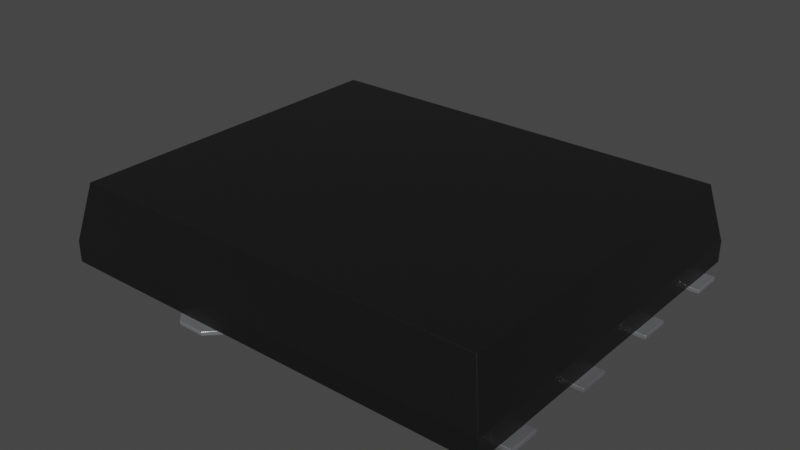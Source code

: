 # Source: PowerPAK_SO-8_Single.blend  (saved by Blender 4.1.24; exported with 4.5.12 LTS)
import bpy
from mathutils import Matrix  # noqa: F401  (used for matrix-valued properties, if any)

bpy.ops.wm.read_factory_settings(use_empty=True)
scene = bpy.context.scene
scene.name = 'Scene'

# ---- collections
col_collection = bpy.data.collections.new('Collection'); scene.collection.children.link(col_collection)

# ---- materials (node trees are filled in below, after node groups)
mat_plastic_chip = bpy.data.materials.new('plastic_chip')
mat_plastic_chip.use_transparent_shadow = False
mat_plastic_chip.preview_render_type = 'CUBE'
mat_metal_pins = bpy.data.materials.new('metal_pins')
mat_metal_pins.use_transparent_shadow = False
mat_metal_pins.preview_render_type = 'CUBE'

# ---- material node trees
mat_plastic_chip.use_nodes = True; mat_plastic_chip.node_tree.nodes.clear()
_N = mat_plastic_chip.node_tree.nodes; _L = mat_plastic_chip.node_tree.links
n0 = _N.new('ShaderNodeBsdfPrincipled'); n0.name = 'Principled BSDF'; n0.location = (10, 300)
n0.distribution = 'GGX'
n0.subsurface_method = 'BURLEY'
n0.inputs[0].default_value = (0.009312, 0.009312, 0.009312, 1.0)
n0.inputs[1].default_value = 0.1372
n0.inputs[2].default_value = 0.3706
n0.inputs[3].default_value = 1.45
n0.inputs[27].default_value = (0.0, 0.0, 0.0, 1.0)
n0.inputs[28].default_value = 1.0
n1 = _N.new('ShaderNodeOutputMaterial'); n1.name = 'Material Output'; n1.location = (300, 300)
n2 = _N.new('ShaderNodeTexNoise'); n2.name = 'Noise Texture'; n2.location = (-893, 54)
n2.inputs[2].default_value = 200.0
n2.inputs[3].default_value = 3.6
n2.inputs[4].default_value = 0.8375
n3 = _N.new('ShaderNodeBump'); n3.name = 'Bump'; n3.location = (-604, -53)
n3.inputs[0].default_value = 0.08
n3.inputs[1].default_value = 1.0
n3.inputs[2].default_value = 1.0
_L.new(n0.outputs[0], n1.inputs[0])
_L.new(n2.outputs[0], n3.inputs[3])
_L.new(n3.outputs[0], n0.inputs[5])
n1.is_active_output = True
mat_metal_pins.use_nodes = True; mat_metal_pins.node_tree.nodes.clear()
_N = mat_metal_pins.node_tree.nodes; _L = mat_metal_pins.node_tree.links
n0 = _N.new('ShaderNodeMapping'); n0.name = 'Mapping'; n0.location = (-1447, -91)
n0.inputs[3].default_value = (4.8, 1.2, 1.1)
n1 = _N.new('ShaderNodeBsdfPrincipled'); n1.name = 'Principled BSDF'; n1.location = (-560, 254)
n1.distribution = 'GGX'
n1.subsurface_method = 'BURLEY'
n1.inputs[1].default_value = 0.7818
n1.inputs[2].default_value = 0.2886
n1.inputs[3].default_value = 1.45
n1.inputs[13].default_value = 0.0
n1.inputs[27].default_value = (0.0, 0.0, 0.0, 1.0)
n1.inputs[28].default_value = 1.0
n2 = _N.new('ShaderNodeOutputMaterial'); n2.name = 'Material Output.002'; n2.location = (-205, 253)
n2.width = 213
n3 = _N.new('ShaderNodeTexNoise'); n3.name = 'Noise Texture.002'; n3.location = (-1228, -73)
n3.inputs[2].default_value = 0.1
n3.inputs[3].default_value = 7.0
n3.inputs[4].default_value = 0.6
n3.inputs[8].default_value = 0.4
n4 = _N.new('ShaderNodeTexCoord'); n4.name = 'Texture Coordinate'; n4.location = (-1636, -116)
n5 = _N.new('ShaderNodeMix'); n5.name = 'Mix.001'; n5.location = (-921, 45)
n5.data_type = 'RGBA'
n5.inputs[6].default_value = (0.9398, 0.9547, 1.0, 1.0)
n5.inputs[7].default_value = (0.13, 0.1259, 0.1359, 1.0)
n6 = _N.new('ShaderNodeBump'); n6.name = 'Bump.001'; n6.location = (-1001, -227)
n6.inputs[0].default_value = 0.05
n6.inputs[1].default_value = 0.01
n6.inputs[2].default_value = 1.0
_L.new(n1.outputs[0], n2.inputs[0])
_L.new(n3.outputs[0], n6.inputs[3])
_L.new(n0.outputs[0], n3.inputs[0])
_L.new(n3.outputs[0], n5.inputs[0])
_L.new(n4.outputs[3], n0.inputs[0])
_L.new(n5.outputs[2], n1.inputs[0])
_L.new(n6.outputs[0], n1.inputs[5])
n2.is_active_output = True

# ---- world
world_world = bpy.data.worlds.new('World'); scene.world = world_world
world_world.use_nodes = True; world_world.node_tree.nodes.clear()
_N = world_world.node_tree.nodes; _L = world_world.node_tree.links
n0 = _N.new('ShaderNodeOutputWorld'); n0.name = 'World Output'; n0.location = (300, 300)
n1 = _N.new('ShaderNodeBackground'); n1.name = 'Background'; n1.location = (10, 300)
n1.inputs[0].default_value = (0.05088, 0.05088, 0.05088, 1.0)
_L.new(n1.outputs[0], n0.inputs[0])
n0.is_active_output = True
world_world.color = (0.05088, 0.05088, 0.05088)
world_world.use_sun_shadow = False
world_world.sun_shadow_jitter_overblur = 0.0

# ---- meshes
me_shape_9_indexedfaceset = bpy.data.meshes.new('SHAPE_9_IndexedFaceSet')
me_shape_9_indexedfaceset.from_pydata([(-0.52, -2.45, 0.05), (-0.445, -2.085, 0.05), (-0.445, -2.375, 0.05), (-2.783, -2.288, 1.09), (2.783, -2.288, 1.09), (2.945, -2.45, 0.33), (2.783, 2.288, 1.09), (-2.945, -2.45, 0.05), (-2.783, 2.288, 1.09), (2.945, 2.45, 0.33), (-2.945, -2.45, 0.33), (-2.945, 2.45, 0.33), (-2.945, 2.085, 0.05), (-2.945, 0.4217, 0.05), (2.945, -2.45, 0.05), (2.945, -0.4217, 0.05), (2.945, 1.675, 0.05), (-0.995, -2.575, 0.05), (-1.12, 2.45, 0.05), (-2.945, 2.45, 0.05), (-2.465, 0.4217, 0.05), (-2.465, -0.8317, 0.05), (-2.945, -1.675, 0.05), (-2.465, -1.675, 0.05), (-2.465, -2.085, 0.05), (-2.945, -2.085, 0.05), (-0.52, 2.45, 0.05), (-2.945, -0.8317, 0.05), (-3.075, -0.4217, 0.05), (-2.945, 1.675, 0.05), (-2.945, 0.8317, 0.05), (2.945, 2.45, 0.05), (-0.445, 2.375, 0.05), (-0.445, 2.085, 0.05), (2.945, 2.085, 0.05), (2.465, 0.8317, 0.05), (2.945, 0.4217, 0.05), (2.945, -0.8317, 0.05), (-0.645, -2.575, 0.05), (-0.445, -2.085, 0.0), (3.075, -2.085, 0.0), (3.075, -2.085, 0.05), (2.945, -2.085, 0.05), (-0.995, -2.575, 0.0), (-1.12, -2.45, 0.05), (-2.465, -1.675, 0.0), (-2.465, -2.085, 0.0), (-3.075, -1.675, 0.0), (-2.465, -0.8317, 0.0), (-2.465, -0.4217, 0.0), (-2.945, -0.4217, 0.05), (-2.465, -0.4217, 0.05), (-2.465, 0.8317, 0.05), (-2.465, 0.4217, 0.0), (-3.075, 0.8317, 0.0), (-2.465, 0.8317, 0.0), (-2.465, 1.675, 0.0), (-2.465, 2.085, 0.0), (-2.465, 1.675, 0.05), (-2.465, 2.085, 0.05), (-1.195, 2.375, 0.0), (-1.195, 2.375, 0.05), (-0.995, 2.575, 0.05), (-1.195, -2.375, 0.0), (-1.195, -2.375, 0.05), (-0.645, 2.575, 0.05), (-3.075, -2.085, 0.05), (-3.075, -1.675, 0.05), (-3.075, -0.8317, 0.05), (-3.075, -0.4217, 0.0), (-3.075, 1.675, 0.0), (-3.075, 1.675, 0.05), (-3.075, 2.085, 0.05), (-3.075, 0.4217, 0.05), (-3.075, 0.8317, 0.05), (3.075, 2.085, 0.05), (3.075, 1.675, 0.0), (3.075, 1.675, 0.05), (2.465, 1.675, 0.05), (2.945, 0.8317, 0.05), (3.075, 0.8317, 0.05), (2.465, 1.675, 0.0), (3.075, 0.4217, 0.05), (3.075, -0.4217, 0.05), (3.075, -0.4217, 0.0), (2.465, 0.4217, 0.0), (2.465, 0.4217, 0.05), (2.465, -0.4217, 0.05), (3.075, -1.675, 0.0), (3.075, -1.675, 0.05), (2.945, -1.675, 0.05), (3.075, -0.8317, 0.0), (3.075, -0.8317, 0.05), (2.465, -0.8317, 0.05), (2.465, -0.8317, 0.0), (2.465, -1.675, 0.05), (2.465, -1.675, 0.0), (-0.645, -2.575, 0.0), (-0.445, 2.375, 0.0), (-0.445, 2.085, 0.0), (3.075, 2.085, 0.0), (2.465, 0.8317, 0.0), (3.075, 0.8317, 0.0), (3.075, 0.4217, 0.0), (2.465, -0.4217, 0.0), (-0.445, -2.375, 0.0), (-3.075, -2.085, 0.0), (-3.075, -0.8317, 0.0), (-3.075, 0.4217, 0.0), (-3.075, 2.085, 0.0), (-0.995, 2.575, 0.0), (-0.645, 2.575, 0.0)], [], [(11, 8, 6, 9), (26, 65, 62, 18), (10, 3, 8, 11), (4, 5, 9, 6), (85, 103, 82, 36, 86), (3, 10, 5, 4), (49, 69, 28, 50, 51), (50, 27, 22, 25, 7, 10, 11, 19, 12, 29, 30, 13), (94, 91, 92, 37, 93), (70, 56, 58, 29, 71), (90, 37, 15, 36, 79, 16, 34, 31, 9, 5, 14, 42), (100, 99, 33, 34, 75), (32, 98, 111, 65, 26), (22, 67, 66, 25), (50, 28, 68, 27), (12, 72, 71, 29), (30, 74, 73, 13), (77, 75, 34, 16), (35, 78, 16, 79), (82, 80, 79, 36), (87, 86, 36, 15), (41, 89, 90, 42), (92, 83, 15, 37), (95, 93, 37, 90), (1, 2, 105, 39), (58, 59, 12, 19, 18, 61, 64, 44, 7, 25, 24, 23, 22, 27, 21, 51, 50, 13, 20, 52, 30, 29), (38, 17, 43, 97), (45, 47, 67, 22, 23), (97, 105, 2, 0, 38), (23, 24, 46, 45), (106, 46, 24, 25, 66), (63, 43, 17, 44, 64), (51, 21, 48, 49), (39, 40, 41, 42, 1), (57, 109, 72, 12, 59), (59, 58, 56, 57), (110, 60, 61, 18, 62), (107, 48, 21, 27, 68), (68, 28, 69, 107), (108, 53, 20, 13, 73), (55, 54, 74, 30, 52), (64, 61, 60, 63), (0, 44, 17, 38), (5, 10, 7, 44, 0, 14), (66, 67, 47, 106), (71, 72, 109, 70), (6, 8, 3, 4), (73, 74, 54, 108), (32, 33, 99, 98), (102, 101, 35, 79, 80), (2, 1, 42, 14, 0), (75, 77, 76, 100), (81, 76, 77, 16, 78), (31, 26, 18, 19, 11, 9), (78, 35, 101, 81), (80, 82, 103, 102), (86, 87, 104, 85), (89, 41, 40, 88), (83, 92, 91, 84), (88, 96, 95, 90, 89), (84, 104, 87, 15, 83), (93, 95, 96, 94), (33, 32, 26, 31, 34), (106, 47, 45, 46), (105, 97, 43, 63, 60, 110, 111, 98, 99, 100, 76, 81, 101, 102, 103, 85, 104, 84, 91, 94, 96, 88, 40, 39), (107, 69, 49, 48), (108, 54, 55, 53), (70, 109, 57, 56), (62, 65, 111, 110), (52, 20, 53, 55)])
me_shape_9_indexedfaceset.polygons.foreach_set('use_smooth', [True] * 70)
me_shape_9_indexedfaceset.polygons.foreach_set('material_index', [0, 1, 0, 0, 1, 0, 1, 0, 1, 1, 0, 1, 1, 1, 1, 1, 1, 1, 0, 1, 0, 1, 1, 0, 1, 0, 1, 1, 1, 1, 1, 1, 1, 1, 1, 1, 1, 1, 1, 1, 1, 1, 1, 0, 1, 1, 0, 1, 1, 1, 0, 1, 1, 0, 1, 1, 1, 1, 1, 1, 1, 1, 0, 1, 1, 1, 1, 1, 1, 1])
_k = set([(0, 2), (0, 14), (0, 38), (0, 44), (1, 2), (1, 39), (1, 42), (3, 4), (3, 8), (3, 10), (4, 5), (4, 6), (5, 9), (5, 10), (5, 14), (6, 8), (6, 9), (7, 10), (7, 25), (7, 44), (8, 11), (9, 11), (9, 31), (10, 11), (11, 19), (12, 19), (12, 29), (12, 59), (12, 72), (13, 20), (13, 30), (13, 50), (13, 73), (14, 42), (15, 36), (15, 37), (15, 83), (15, 87), (16, 34), (16, 77), (16, 78), (16, 79), (17, 38), (17, 44), (18, 19), (18, 26), (18, 61), (18, 62), (20, 52), (20, 53), (21, 27), (21, 48), (21, 51), (22, 23), (22, 25), (22, 27), (22, 67), (23, 24), (23, 45), (24, 25), (24, 46), (25, 66), (26, 31), (26, 32), (26, 65), (27, 50), (27, 68), (28, 50), (28, 68), (28, 69), (29, 30), (29, 58), (29, 71), (30, 52), (30, 74), (31, 34), (32, 33), (33, 34), (33, 99), (34, 75), (35, 78), (35, 79), (35, 101), (36, 79), (36, 82), (36, 86), (37, 90), (37, 92), (37, 93), (39, 40), (39, 105), (40, 41), (40, 88), (41, 42), (41, 89), (42, 90), (43, 63), (43, 97), (44, 64), (45, 46), (45, 47), (46, 106), (47, 67), (47, 106), (48, 49), (48, 107), (49, 51), (49, 69), (50, 51), (52, 55), (53, 55), (53, 108), (54, 55), (54, 74), (54, 108), (56, 57), (56, 58), (56, 70), (57, 59), (57, 109), (58, 59), (60, 63), (60, 110), (61, 64), (62, 65), (66, 67), (66, 106), (68, 107), (69, 107), (70, 71), (70, 109), (71, 72), (72, 109), (73, 74), (73, 108), (75, 77), (75, 100), (76, 77), (76, 81), (76, 100), (78, 81), (79, 80), (80, 82), (80, 102), (81, 101), (82, 103), (83, 84), (83, 92), (84, 91), (84, 104), (85, 86), (85, 103), (85, 104), (86, 87), (87, 104), (88, 89), (88, 96), (89, 90), (90, 95), (91, 92), (91, 94), (93, 94), (93, 95), (94, 96), (95, 96), (97, 105), (98, 99), (98, 111), (99, 100), (101, 102), (102, 103), (110, 111)])
me_shape_9_indexedfaceset.attributes.new('sharp_edge', 'BOOLEAN', 'EDGE').data.foreach_set('value', [ (min(e.vertices), max(e.vertices)) in _k for e in me_shape_9_indexedfaceset.edges])
_uv = me_shape_9_indexedfaceset.uv_layers.new(name='UVMap')
_uv.uv.foreach_set('vector', [0.0, 0.0, 0.02743, 1.0, 0.9726, 1.0, 1.0, 0.0, 1.0, 0.0, 0.7917, 1.0, 0.2083, 1.0, 0.0, 0.0, 0.0, 0.0, 0.03297, 1.0, 0.967, 1.0, 1.0, 0.0, 0.03297, 1.0, 0.0, 0.0, 1.0, 0.0, 0.967, 1.0, 0.0, 0.0, 1.0, 0.0, 1.0, 1.0, 0.7869, 1.0, 0.0, 1.0, 0.02743, 1.0, 0.0, 0.0, 1.0, 0.0, 0.9726, 1.0, 1.0, 0.0, 0.0, 0.0, 0.0, 1.0, 0.2131, 1.0, 1.0, 1.0, 0.4139, 0.0, 0.3303, 0.0, 0.1582, 0.0, 0.07449, 0.0, 0.0, 0.0, 0.0, 1.0, 1.0, 1.0, 1.0, 0.0, 0.9255, 0.0, 0.8418, 0.0, 0.6697, 0.0, 0.5861, 0.0, 0.0, 0.0, 1.0, 0.0, 1.0, 1.0, 0.7869, 1.0, 0.0, 1.0, 0.0, 0.0, 1.0, 0.0, 1.0, 1.0, 0.2131, 1.0, 0.0, 1.0, 0.1582, 0.0, 0.3303, 0.0, 0.4139, 0.0, 0.5861, 0.0, 0.6697, 0.0, 0.8418, 0.0, 0.9255, 0.0, 1.0, 0.0, 1.0, 1.0, 0.0, 1.0, 0.0, 0.0, 0.07449, 0.0, 1.0, 0.0, 0.0, 0.0, 0.0, 1.0, 0.9631, 1.0, 1.0, 1.0, 1.0, 0.0, 1.0, 0.0, 0.0, 1.0, 0.0, 1.0, 0.625, 0.375, 1.0, 1.0, 1.0, 0.0, 0.0, 0.0, 0.0, 1.0, 1.0, 1.0, 1.0, 0.0, 0.0, 0.0, 0.0, 1.0, 1.0, 1.0, 1.0, 0.0, 0.0, 0.0, 0.0, 1.0, 1.0, 1.0, 1.0, 0.0, 0.0, 0.0, 0.0, 1.0, 0.0, 1.0, 1.0, 1.0, 1.0, 0.0, 0.0, 0.0, 0.0, 0.0, 1.0, 0.0, 1.0, 1.0, 0.0, 1.0, 0.0, 1.0, 1.0, 1.0, 1.0, 0.0, 0.0, 0.0, 0.0, 0.0, 1.0, 0.0, 1.0, 1.0, 0.0, 1.0, 0.0, 1.0, 1.0, 1.0, 1.0, 0.0, 0.0, 0.0, 0.0, 1.0, 1.0, 1.0, 1.0, 0.0, 0.0, 0.0, 0.0, 0.0, 1.0, 0.0, 1.0, 1.0, 0.0, 1.0, 1.0, 1.0, 0.0, 1.0, 0.0, 0.0, 1.0, 0.0, 0.8418, 0.263, 0.9255, 0.263, 0.9255, 0.0, 1.0, 0.0, 1.0, 1.0, 0.9847, 0.9589, 0.01531, 0.9589, 0.0, 1.0, 0.0, 0.0, 0.07449, 0.0, 0.07449, 0.263, 0.1582, 0.263, 0.1582, 0.0, 0.3303, 0.0, 0.3303, 0.263, 0.4139, 0.263, 0.4139, 0.0, 0.5861, 0.0, 0.5861, 0.263, 0.6697, 0.263, 0.6697, 0.0, 0.8418, 0.0, 1.0, 1.0, 0.0, 1.0, 0.0, 0.0, 1.0, 0.0, 1.0, 0.0, 0.0, 0.0, 0.0, 1.0, 0.2131, 1.0, 1.0, 1.0, 0.0, 0.0, 1.0, 1.0, 1.0, 1.0, 0.625, 0.625, 0.0, 0.0, 1.0, 1.0, 0.0, 1.0, 0.0, 0.0, 1.0, 0.0, 0.0, 0.0, 1.0, 0.0, 1.0, 1.0, 0.2131, 1.0, 0.0, 1.0, 0.0, 1.0, 1.0, 0.0, 1.0, 0.0, 0.375, 0.625, 0.0, 1.0, 1.0, 1.0, 0.0, 1.0, 0.0, 0.0, 1.0, 0.0, 0.0, 0.0, 1.0, 0.0, 1.0, 1.0, 0.9631, 1.0, 0.0, 1.0, 1.0, 0.0, 0.0, 0.0, 0.0, 1.0, 0.2131, 1.0, 1.0, 1.0, 1.0, 1.0, 0.0, 1.0, 0.0, 0.0, 1.0, 0.0, 1.0, 1.0, 0.0, 0.0, 0.0, 0.0, 0.375, 0.375, 1.0, 1.0, 0.0, 0.0, 1.0, 0.0, 1.0, 1.0, 0.2131, 1.0, 0.0, 1.0, 0.0, 1.0, 1.0, 1.0, 1.0, 0.0, 0.0, 0.0, 0.0, 0.0, 1.0, 0.0, 1.0, 1.0, 0.2131, 1.0, 0.0, 1.0, 1.0, 0.0, 0.0, 0.0, 0.0, 1.0, 0.2131, 1.0, 1.0, 1.0, 0.0, 1.0, 1.0, 1.0, 1.0, 0.0, 0.0, 0.0, 1.0, 1.0, 0.0, 1.0, 0.2083, 0.0, 0.7917, 0.0, 1.0, 1.0, 0.0, 1.0, 0.0, 0.0, 0.3098, 0.0, 0.4117, 0.0, 1.0, 0.0, 0.0, 1.0, 1.0, 1.0, 1.0, 0.0, 0.0, 0.0, 0.0, 1.0, 1.0, 1.0, 1.0, 0.0, 0.0, 0.0, 1.0, 1.0, 0.0, 1.0, 0.0, 0.0, 1.0, 0.0, 0.0, 1.0, 1.0, 1.0, 1.0, 0.0, 0.0, 0.0, 1.0, 1.0, 0.0, 1.0, 0.0, 0.0, 1.0, 0.0, 1.0, 0.0, 0.0, 0.0, 0.0, 1.0, 0.7869, 1.0, 1.0, 1.0, 0.02165, 0.2055, 0.02165, 1.0, 1.0, 1.0, 1.0, 0.0, 0.0, 0.0, 1.0, 1.0, 0.0, 1.0, 0.0, 0.0, 1.0, 0.0, 0.0, 0.0, 1.0, 0.0, 1.0, 1.0, 0.7869, 1.0, 0.0, 1.0, 1.0, 0.0, 0.4117, 0.0, 0.3098, 0.0, 0.0, 0.0, 0.0, 1.0, 1.0, 1.0, 1.0, 1.0, 0.0, 1.0, 0.0, 0.0, 1.0, 0.0, 1.0, 1.0, 0.0, 1.0, 0.0, 0.0, 1.0, 0.0, 1.0, 1.0, 0.0, 1.0, 0.0, 0.0, 1.0, 0.0, 1.0, 1.0, 0.0, 1.0, 0.0, 0.0, 1.0, 0.0, 1.0, 1.0, 0.0, 1.0, 0.0, 0.0, 1.0, 0.0, 1.0, 0.0, 0.0, 0.0, 0.0, 1.0, 0.7869, 1.0, 1.0, 1.0, 1.0, 0.0, 0.0, 0.0, 0.0, 1.0, 0.7869, 1.0, 1.0, 1.0, 1.0, 1.0, 0.0, 1.0, 0.0, 0.0, 1.0, 0.0, 0.02165, 0.0, 0.02165, 0.7945, 0.0, 1.0, 1.0, 1.0, 1.0, 0.0, 0.0, 0.0, 0.0, 1.0, 1.0, 1.0, 1.0, 0.0, 0.03883, 0.1756, 0.0, 0.1288, 0.0, 0.04684, 0.03883, 0.0, 0.9612, 0.0, 1.0, 0.04684, 1.0, 0.1288, 0.9612, 0.1756, 0.9049, 0.1756, 0.9049, 1.0, 0.8252, 1.0, 0.8252, 0.8571, 0.6615, 0.8571, 0.6615, 1.0, 0.5819, 1.0, 0.5819, 0.8571, 0.4181, 0.8571, 0.4181, 1.0, 0.3385, 1.0, 0.3385, 0.8571, 0.1748, 0.8571, 0.1748, 1.0, 0.09515, 1.0, 0.09515, 0.1756, 0.0, 0.0, 0.0, 1.0, 1.0, 1.0, 1.0, 0.0, 0.0, 0.0, 0.0, 1.0, 1.0, 1.0, 1.0, 0.0, 0.0, 0.0, 0.0, 1.0, 1.0, 1.0, 1.0, 0.0, 0.0, 1.0, 1.0, 1.0, 1.0, 0.0, 0.0, 0.0, 1.0, 1.0, 0.0, 1.0, 0.0, 0.0, 1.0, 0.0])
me_shape_9_indexedfaceset.materials.append(mat_plastic_chip)
me_shape_9_indexedfaceset.materials.append(mat_metal_pins)
me_shape_9_indexedfaceset.update()
me_shape_9_indexedfaceset.normals_split_custom_set([tuple(v) for v in zip(*[iter([0.0, 0.9781, 0.2079, 0.0, 0.9781, 0.2079, 0.0, 0.9781, 0.2079, 0.0, 0.9781, 0.2079, 0.0, 0.0, 1.0, 0.0, 0.0, 1.0, 0.0, 0.0, 1.0, 0.0, 0.0, 1.0, -0.9781, 0.0, 0.2079, -0.9781, 0.0, 0.2079, -0.9781, 0.0, 0.2079, -0.9781, 0.0, 0.2079, 0.9781, 0.0, 0.2079, 0.9781, 0.0, 0.2079, 0.9781, 0.0, 0.2079, 0.9781, 0.0, 0.2079, 0.0, -1.0, -4.886e-07, 0.0, -1.0, -4.886e-07, 0.0, -1.0, -4.886e-07, 0.0, -1.0, -4.886e-07, 0.0, -1.0, -4.886e-07, 0.0, -0.9781, 0.2079, 0.0, -0.9781, 0.2079, 0.0, -0.9781, 0.2079, 0.0, -0.9781, 0.2079, 0.0, 1.0, -4.886e-07, 0.0, 1.0, -4.886e-07, 0.0, 1.0, -4.886e-07, 0.0, 1.0, -4.886e-07, 0.0, 1.0, -4.886e-07, -1.0, 0.0, 0.0, -1.0, 0.0, 0.0, -1.0, 0.0, 0.0, -1.0, 0.0, 0.0, -1.0, 0.0, 0.0, -1.0, 0.0, 0.0, -1.0, 0.0, 0.0, -1.0, 0.0, 0.0, -1.0, 0.0, 0.0, -1.0, 0.0, 0.0, -1.0, 0.0, 0.0, -1.0, 0.0, 0.0, 0.0, -1.0, 9.771e-07, 0.0, -1.0, 9.771e-07, 0.0, -1.0, 9.771e-07, 0.0, -1.0, 9.771e-07, 0.0, -1.0, 9.771e-07, 0.0, -1.0, -9.771e-07, 0.0, -1.0, -9.771e-07, 0.0, -1.0, -9.771e-07, 0.0, -1.0, -9.771e-07, 0.0, -1.0, -9.771e-07, 1.0, 0.0, 0.0, 1.0, 0.0, 0.0, 1.0, 0.0, 0.0, 1.0, 0.0, 0.0, 1.0, 0.0, 0.0, 1.0, 0.0, 0.0, 1.0, 0.0, 0.0, 1.0, 0.0, 0.0, 1.0, 0.0, 0.0, 1.0, 0.0, 0.0, 1.0, 0.0, 0.0, 1.0, 0.0, 0.0, 0.0, 1.0, -1.693e-06, 0.0, 1.0, -1.693e-06, 0.0, 1.0, -1.693e-06, 0.0, 1.0, -1.693e-06, 0.0, 1.0, -1.693e-06, 0.9239, 0.3827, -1.14e-06, 0.9239, 0.3827, -1.14e-06, 0.3827, 0.9239, -1.14e-06, 0.3827, 0.9239, -1.14e-06, 0.7071, 0.7071, -2.107e-06, 0.0, 0.0, 1.0, 0.0, 0.0, 1.0, 0.0, 0.0, 1.0, 0.0, 0.0, 1.0, 0.0, 0.0, 1.0, 0.0, 0.0, 1.0, 0.0, 0.0, 1.0, 0.0, 0.0, 1.0, 0.0, 0.0, 1.0, 0.0, 0.0, 1.0, 0.0, 0.0, 1.0, 0.0, 0.0, 1.0, 0.0, 0.0, 1.0, 0.0, 0.0, 1.0, 0.0, 0.0, 1.0, 0.0, 0.0, 1.0, 0.0, 0.0, 1.0, 0.0, 0.0, 1.0, 0.0, 0.0, 1.0, 0.0, 0.0, 1.0, 0.0, 0.0, -1.0, 0.0, 0.0, -1.0, 0.0, 0.0, -1.0, 0.0, 0.0, -1.0, 0.0, 0.0, 1.0, 0.0, 0.0, 1.0, 0.0, 0.0, 1.0, 0.0, 0.0, 1.0, 0.0, 0.0, -1.0, 0.0, 0.0, -1.0, 0.0, 0.0, -1.0, 0.0, 0.0, -1.0, 0.0, 0.0, 1.0, 0.0, 0.0, 1.0, 0.0, 0.0, 1.0, 0.0, 0.0, 1.0, 0.0, 0.0, 1.0, 0.0, 0.0, 1.0, 0.0, 0.0, 1.0, 0.0, 0.0, 1.0, 0.0, 0.0, -1.0, 0.0, 0.0, -1.0, 0.0, 0.0, -1.0, 0.0, 0.0, -1.0, 1.0, 0.0, 0.0, 0.9239, -0.3827, -1.14e-06, 0.9239, -0.3827, -1.14e-06, 1.0, 0.0, 0.0, -3.346e-09, 0.0, -1.0, -3.346e-09, 0.0, -1.0, -3.346e-09, 0.0, -1.0, -3.346e-09, 0.0, -1.0, -3.346e-09, 0.0, -1.0, -3.346e-09, 0.0, -1.0, -3.346e-09, 0.0, -1.0, -3.346e-09, 0.0, -1.0, -3.346e-09, 0.0, -1.0, -3.346e-09, 0.0, -1.0, -3.346e-09, 0.0, -1.0, -3.346e-09, 0.0, -1.0, -3.346e-09, 0.0, -1.0, -3.346e-09, 0.0, -1.0, -3.346e-09, 0.0, -1.0, -3.346e-09, 0.0, -1.0, -3.346e-09, 0.0, -1.0, -3.346e-09, 0.0, -1.0, -3.346e-09, 0.0, -1.0, -3.346e-09, 0.0, -1.0, -3.346e-09, 0.0, -1.0, -3.346e-09, 0.0, -1.0, 0.3827, -0.9239, -1.14e-06, -0.3827, -0.9239, -1.14e-06, -0.3827, -0.9239, -1.14e-06, 0.3827, -0.9239, -1.14e-06, 0.0, 1.0, -1.954e-06, 0.0, 1.0, -1.954e-06, 0.0, 1.0, -1.954e-06, 0.0, 1.0, -1.954e-06, 0.0, 1.0, -1.954e-06, 0.3827, -0.9239, -1.14e-06, 0.9239, -0.3827, -1.14e-06, 0.9239, -0.3827, -1.14e-06, 0.7071, -0.7071, -2.107e-06, 0.3827, -0.9239, -1.14e-06, 1.0, 0.0, 0.0, 1.0, 0.0, 0.0, 1.0, 0.0, 0.0, 1.0, 0.0, 0.0, 0.0, -1.0, 1.954e-06, 0.0, -1.0, 1.954e-06, 0.0, -1.0, 1.954e-06, 0.0, -1.0, 1.954e-06, 0.0, -1.0, 1.954e-06, -0.9239, -0.3827, -1.14e-06, -0.3827, -0.9239, -1.14e-06, -0.3827, -0.9239, -1.14e-06, -0.7071, -0.7071, -2.107e-06, -0.9239, -0.3827, -1.14e-06, 1.0, 0.0, 0.0, 1.0, 0.0, 0.0, 1.0, 0.0, 0.0, 1.0, 0.0, 0.0, 0.0, -1.0, -2.709e-06, 0.0, -1.0, -2.709e-06, 0.0, -1.0, -2.709e-06, 0.0, -1.0, -2.709e-06, 0.0, -1.0, -2.709e-06, 0.0, 1.0, 3.909e-06, 0.0, 1.0, 3.909e-06, 0.0, 1.0, 3.909e-06, 0.0, 1.0, 3.909e-06, 0.0, 1.0, 3.909e-06, 1.0, 0.0, 0.0, 1.0, 0.0, 0.0, 1.0, 0.0, 0.0, 1.0, 0.0, 0.0, -0.3827, 0.9239, -1.14e-06, -0.9239, 0.3827, -1.14e-06, -0.9239, 0.3827, -1.14e-06, -0.7071, 0.7071, -2.107e-06, -0.3827, 0.9239, -1.14e-06, 0.0, -1.0, 7.328e-07, 0.0, -1.0, 7.328e-07, 0.0, -1.0, 7.328e-07, 0.0, -1.0, 7.328e-07, 0.0, -1.0, 7.328e-07, -1.0, 0.0, 0.0, -1.0, 0.0, 0.0, -1.0, 0.0, 0.0, -1.0, 0.0, 0.0, 0.0, -1.0, -4.886e-07, 0.0, -1.0, -4.886e-07, 0.0, -1.0, -4.886e-07, 0.0, -1.0, -4.886e-07, 0.0, -1.0, -4.886e-07, 0.0, 1.0, 9.771e-07, 0.0, 1.0, 9.771e-07, 0.0, 1.0, 9.771e-07, 0.0, 1.0, 9.771e-07, 0.0, 1.0, 9.771e-07, -0.9239, -0.3827, -1.14e-06, -0.9239, 0.3827, -1.14e-06, -0.9239, 0.3827, -1.14e-06, -0.9239, -0.3827, -1.14e-06, 0.0, 0.0, 1.0, 0.0, 0.0, 1.0, 0.0, 0.0, 1.0, 0.0, 0.0, 1.0, 0.0, -1.0, 0.0, 0.0, -1.0, 0.0, 0.0, -1.0, 0.0, 0.0, -1.0, 0.0, 0.0, -1.0, 0.0, 0.0, -1.0, 0.0, -1.0, 0.0, 0.0, -1.0, 0.0, 0.0, -1.0, 0.0, 0.0, -1.0, 0.0, 0.0, -1.0, 0.0, 0.0, -1.0, 0.0, 0.0, -1.0, 0.0, 0.0, -1.0, 0.0, 0.0, 0.0, 0.0, 1.0, 0.0, 0.0, 1.0, 0.0, 0.0, 1.0, 0.0, 0.0, 1.0, -1.0, 0.0, 0.0, -1.0, 0.0, 0.0, -1.0, 0.0, 0.0, -1.0, 0.0, 0.0, 0.9239, 0.3827, -1.14e-06, 1.0, 0.0, 0.0, 1.0, 0.0, 0.0, 0.9239, 0.3827, -1.14e-06, 0.0, 1.0, 7.328e-07, 0.0, 1.0, 7.328e-07, 0.0, 1.0, 7.328e-07, 0.0, 1.0, 7.328e-07, 0.0, 1.0, 7.328e-07, 0.0, 0.0, -1.0, 0.0, 0.0, -1.0, 0.0, 0.0, -1.0, 0.0, 0.0, -1.0, 0.0, 0.0, -1.0, 1.0, 0.0, 0.0, 1.0, 0.0, 0.0, 1.0, 0.0, 0.0, 1.0, 0.0, 0.0, 0.0, -1.0, -1.954e-06, 0.0, -1.0, -1.954e-06, 0.0, -1.0, -1.954e-06, 0.0, -1.0, -1.954e-06, 0.0, -1.0, -1.954e-06, 0.0, 1.0, -5.783e-07, 0.0, 1.0, -5.783e-07, 0.0, 1.0, -5.783e-07, 0.0, 1.0, -5.783e-07, 0.0, 1.0, -5.783e-07, 0.0, 1.0, -5.783e-07, 1.0, 0.0, 0.0, 1.0, 0.0, 0.0, 1.0, 0.0, 0.0, 1.0, 0.0, 0.0, 1.0, 0.0, 0.0, 1.0, 0.0, 0.0, 1.0, 0.0, 0.0, 1.0, 0.0, 0.0, 1.0, 0.0, 0.0, 1.0, 0.0, 0.0, 1.0, 0.0, 0.0, 1.0, 0.0, 0.0, 1.0, 0.0, 0.0, 1.0, 0.0, 0.0, 1.0, 0.0, 0.0, 1.0, 0.0, 0.0, 1.0, 0.0, 0.0, 1.0, 0.0, 0.0, 1.0, 0.0, 0.0, 1.0, 0.0, 0.0, 0.0, 1.0, -9.771e-07, 0.0, 1.0, -9.771e-07, 0.0, 1.0, -9.771e-07, 0.0, 1.0, -9.771e-07, 0.0, 1.0, -9.771e-07, 0.0, 1.0, -4.886e-07, 0.0, 1.0, -4.886e-07, 0.0, 1.0, -4.886e-07, 0.0, 1.0, -4.886e-07, 0.0, 1.0, -4.886e-07, 1.0, 0.0, 0.0, 1.0, 0.0, 0.0, 1.0, 0.0, 0.0, 1.0, 0.0, 0.0, 0.0, 0.0, -1.0, 0.0, 0.0, -1.0, 0.0, 0.0, -1.0, 0.0, 0.0, -1.0, 0.0, 0.0, -1.0, 0.0, 0.0, -1.0, 0.0, 0.0, -1.0, 0.0, 0.0, -1.0, 0.0, 0.0, -1.0, 0.0, 0.0, -1.0, 0.0, 0.0, -1.0, 0.0, 0.0, -1.0, 0.0, 0.0, -1.0, 0.0, 0.0, -1.0, 0.0, 0.0, -1.0, 0.0, 0.0, -1.0, 0.0, 0.0, -1.0, 0.0, 0.0, -1.0, 0.0, 0.0, -1.0, 0.0, 0.0, -1.0, 0.0, 0.0, -1.0, 0.0, 0.0, -1.0, 0.0, 0.0, -1.0, 0.0, 0.0, -1.0, 0.0, 0.0, -1.0, 0.0, 0.0, -1.0, 0.0, 0.0, -1.0, 0.0, 0.0, -1.0, 0.0, 0.0, -1.0, 0.0, 0.0, -1.0, 0.0, 0.0, -1.0, 0.0, 0.0, -1.0, 0.0, 0.0, -1.0, 0.0, 0.0, -1.0, 0.0, 0.0, -1.0, 0.0, 0.0, -1.0, 0.0, 0.0, -1.0, 0.0, 0.0, -1.0, 0.0, 0.0, -1.0, 0.0, 0.0, -1.0, 0.0, 0.0, -1.0, 0.0, 0.0, -1.0, 0.0, 0.0, -1.0, 0.0, 0.0, -1.0, 0.0, 0.0, -1.0, -0.3827, 0.9239, -1.14e-06, 0.3827, 0.9239, -1.14e-06, 0.3827, 0.9239, -1.14e-06, -0.3827, 0.9239, -1.14e-06, 1.0, 0.0, 0.0, 1.0, 0.0, 0.0, 1.0, 0.0, 0.0, 1.0, 0.0, 0.0])] * 3)])

# ---- objects
ob_shape_9_indexedfaceset = bpy.data.objects.new('SHAPE_9_IndexedFaceSet', me_shape_9_indexedfaceset)

# ---- transforms, parenting, visibility, modifiers, constraints
ob_shape_9_indexedfaceset.location = (0.0, 0.0, 0.0)
_m = ob_shape_9_indexedfaceset.modifiers.new('Bevel', 'BEVEL')
_m.width = 0.005
_m.width_pct = 0.005
_m.segments = 5

# ---- collection membership
col_collection.objects.link(ob_shape_9_indexedfaceset)

# ---- scene / render settings (as saved in the file)
scene.frame_start = 1; scene.frame_end = 250; scene.frame_set(1)
scene.render.engine = 'BLENDER_EEVEE_NEXT'
scene.cycles.sampling_pattern = 'TABULATED_SOBOL'
scene.cycles.use_light_tree = False
scene.eevee.ray_tracing_options.trace_max_roughness = 0.0
scene.view_settings.view_transform = 'Filmic'
bpy.context.view_layer.update()

# ---- added for rendering (the .blend has no active camera and no usable light): camera, sun
cam_auto = bpy.data.cameras.new('AutoCamera')
cam_auto.lens = 50.0
cam_auto.sensor_width = 36.0
cam_auto.clip_end = 1000.0
ob_auto_camera = bpy.data.objects.new('AutoCamera', cam_auto)
scene.collection.objects.link(ob_auto_camera)
ob_auto_camera.location = (7.48995, -8.98794, 6.53696)
ob_auto_camera.rotation_euler = (1.09748, -7.21219e-08, 0.694738)
scene.camera = ob_auto_camera
light_auto_sun = bpy.data.lights.new('AutoSun', 'SUN')
light_auto_sun.energy = 3.0
light_auto_sun.angle = 0.0523599
ob_auto_sun = bpy.data.objects.new('AutoSun', light_auto_sun)
scene.collection.objects.link(ob_auto_sun)
ob_auto_sun.rotation_euler = (0.872665, 0.174533, 0.523599)
bpy.context.view_layer.update()
